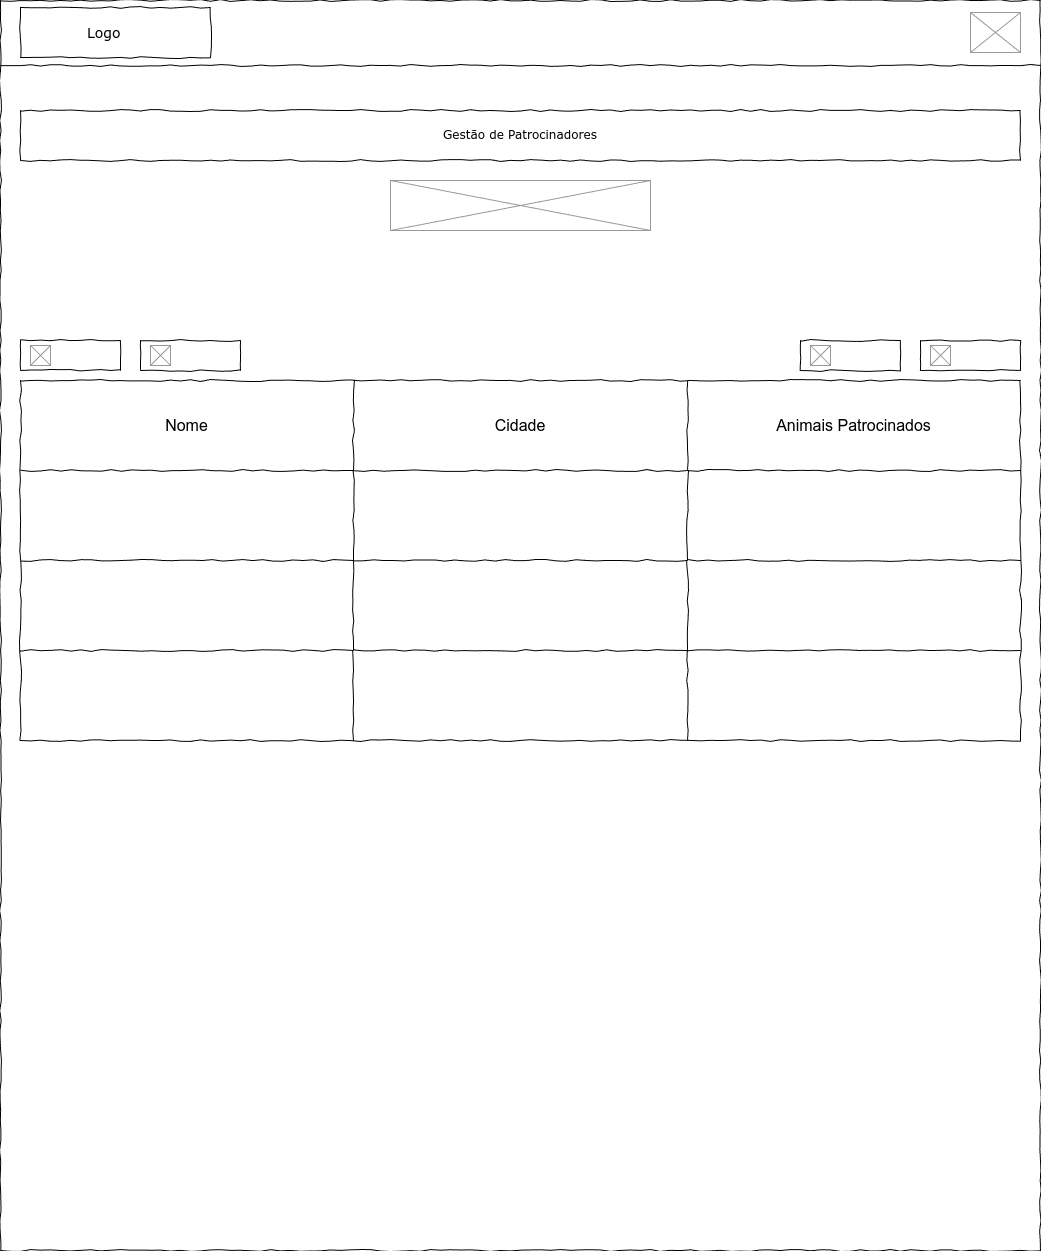

The diagram above was exported from draw.io. Its source (the exported page's mxGraphModel, read from the mxfile embedded in the PNG):
<mxGraphModel dx="2135" dy="1342" grid="1" gridSize="10" guides="1" tooltips="1" connect="1" arrows="1" fold="1" page="1" pageScale="1" pageWidth="1080" pageHeight="1300" background="none" math="0" shadow="0">
  <root>
    <mxCell id="B9vgC7wAPDGvWgMDdRHF-0" />
    <mxCell id="B9vgC7wAPDGvWgMDdRHF-1" style="locked=1;" parent="B9vgC7wAPDGvWgMDdRHF-0" />
    <mxCell id="B9vgC7wAPDGvWgMDdRHF-2" value="Skeleton" style="locked=1;" parent="B9vgC7wAPDGvWgMDdRHF-0" />
    <mxCell id="B9vgC7wAPDGvWgMDdRHF-3" value="" style="whiteSpace=wrap;html=1;rounded=0;shadow=0;labelBackgroundColor=none;strokeColor=#000000;strokeWidth=1;fillColor=none;fontFamily=Verdana;fontSize=12;fontColor=#000000;align=center;comic=1;" vertex="1" parent="B9vgC7wAPDGvWgMDdRHF-2">
      <mxGeometry x="20" y="20" width="1040" height="1250" as="geometry" />
    </mxCell>
    <mxCell id="B9vgC7wAPDGvWgMDdRHF-4" value="" style="whiteSpace=wrap;html=1;rounded=0;shadow=0;labelBackgroundColor=none;strokeWidth=1;fontFamily=Verdana;fontSize=28;align=center;comic=1;" vertex="1" parent="B9vgC7wAPDGvWgMDdRHF-2">
      <mxGeometry x="40" y="27" width="190" height="50" as="geometry" />
    </mxCell>
    <mxCell id="B9vgC7wAPDGvWgMDdRHF-5" value="" style="line;strokeWidth=1;html=1;rounded=0;shadow=0;labelBackgroundColor=none;fillColor=none;fontFamily=Verdana;fontSize=14;fontColor=#000000;align=center;comic=1;" vertex="1" parent="B9vgC7wAPDGvWgMDdRHF-2">
      <mxGeometry x="20" y="60" width="1040" height="50" as="geometry" />
    </mxCell>
    <mxCell id="B9vgC7wAPDGvWgMDdRHF-6" value="Logo" style="text;html=1;points=[];align=left;verticalAlign=top;spacingTop=-4;fontSize=14;fontFamily=Verdana" vertex="1" parent="B9vgC7wAPDGvWgMDdRHF-2">
      <mxGeometry x="105" y="42" width="60" height="20" as="geometry" />
    </mxCell>
    <mxCell id="B9vgC7wAPDGvWgMDdRHF-7" value="" style="verticalLabelPosition=bottom;shadow=0;dashed=0;align=center;html=1;verticalAlign=top;strokeWidth=1;shape=mxgraph.mockup.graphics.simpleIcon;strokeColor=#999999;" vertex="1" parent="B9vgC7wAPDGvWgMDdRHF-2">
      <mxGeometry x="990" y="32" width="50" height="40" as="geometry" />
    </mxCell>
    <mxCell id="B9vgC7wAPDGvWgMDdRHF-8" value="Body" style="locked=1;" parent="B9vgC7wAPDGvWgMDdRHF-0" />
    <mxCell id="B9vgC7wAPDGvWgMDdRHF-9" value="Gestão de Patrocinadores" style="whiteSpace=wrap;html=1;rounded=0;shadow=0;labelBackgroundColor=none;strokeWidth=1;fillColor=none;fontFamily=Verdana;fontSize=12;align=center;comic=1;" vertex="1" parent="B9vgC7wAPDGvWgMDdRHF-8">
      <mxGeometry x="40" y="130" width="1000" height="50" as="geometry" />
    </mxCell>
    <mxCell id="B9vgC7wAPDGvWgMDdRHF-10" value="" style="verticalLabelPosition=bottom;shadow=0;dashed=0;align=center;html=1;verticalAlign=top;strokeWidth=1;shape=mxgraph.mockup.graphics.simpleIcon;strokeColor=#999999;" vertex="1" parent="B9vgC7wAPDGvWgMDdRHF-8">
      <mxGeometry x="410" y="200" width="260" height="50" as="geometry" />
    </mxCell>
    <mxCell id="B9vgC7wAPDGvWgMDdRHF-11" value="" style="shape=table;startSize=0;container=1;collapsible=0;childLayout=tableLayout;comic=1;fontSize=16;" vertex="1" parent="B9vgC7wAPDGvWgMDdRHF-8">
      <mxGeometry x="40" y="400" width="1000" height="360" as="geometry" />
    </mxCell>
    <mxCell id="B9vgC7wAPDGvWgMDdRHF-12" value="" style="shape=tableRow;horizontal=0;startSize=0;swimlaneHead=0;swimlaneBody=0;strokeColor=inherit;top=0;left=0;bottom=0;right=0;collapsible=0;dropTarget=0;fillColor=none;points=[[0,0.5],[1,0.5]];portConstraint=eastwest;fontSize=16;" vertex="1" parent="B9vgC7wAPDGvWgMDdRHF-11">
      <mxGeometry width="1000" height="90" as="geometry" />
    </mxCell>
    <mxCell id="B9vgC7wAPDGvWgMDdRHF-13" value="Nome" style="shape=partialRectangle;html=1;whiteSpace=wrap;connectable=0;strokeColor=inherit;overflow=hidden;fillColor=none;top=0;left=0;bottom=0;right=0;pointerEvents=1;fontSize=16;" vertex="1" parent="B9vgC7wAPDGvWgMDdRHF-12">
      <mxGeometry width="333" height="90" as="geometry">
        <mxRectangle width="333" height="90" as="alternateBounds" />
      </mxGeometry>
    </mxCell>
    <mxCell id="B9vgC7wAPDGvWgMDdRHF-14" value="Cidade" style="shape=partialRectangle;html=1;whiteSpace=wrap;connectable=0;strokeColor=inherit;overflow=hidden;fillColor=none;top=0;left=0;bottom=0;right=0;pointerEvents=1;fontSize=16;" vertex="1" parent="B9vgC7wAPDGvWgMDdRHF-12">
      <mxGeometry x="333" width="334" height="90" as="geometry">
        <mxRectangle width="334" height="90" as="alternateBounds" />
      </mxGeometry>
    </mxCell>
    <mxCell id="B9vgC7wAPDGvWgMDdRHF-15" value="Animais Patrocinados" style="shape=partialRectangle;html=1;whiteSpace=wrap;connectable=0;strokeColor=inherit;overflow=hidden;fillColor=none;top=0;left=0;bottom=0;right=0;pointerEvents=1;fontSize=16;" vertex="1" parent="B9vgC7wAPDGvWgMDdRHF-12">
      <mxGeometry x="667" width="333" height="90" as="geometry">
        <mxRectangle width="333" height="90" as="alternateBounds" />
      </mxGeometry>
    </mxCell>
    <mxCell id="B9vgC7wAPDGvWgMDdRHF-17" value="" style="shape=tableRow;horizontal=0;startSize=0;swimlaneHead=0;swimlaneBody=0;strokeColor=inherit;top=0;left=0;bottom=0;right=0;collapsible=0;dropTarget=0;fillColor=none;points=[[0,0.5],[1,0.5]];portConstraint=eastwest;fontSize=16;" vertex="1" parent="B9vgC7wAPDGvWgMDdRHF-11">
      <mxGeometry y="90" width="1000" height="90" as="geometry" />
    </mxCell>
    <mxCell id="B9vgC7wAPDGvWgMDdRHF-18" value="" style="shape=partialRectangle;html=1;whiteSpace=wrap;connectable=0;strokeColor=inherit;overflow=hidden;fillColor=none;top=0;left=0;bottom=0;right=0;pointerEvents=1;fontSize=16;" vertex="1" parent="B9vgC7wAPDGvWgMDdRHF-17">
      <mxGeometry width="333" height="90" as="geometry">
        <mxRectangle width="333" height="90" as="alternateBounds" />
      </mxGeometry>
    </mxCell>
    <mxCell id="B9vgC7wAPDGvWgMDdRHF-19" value="" style="shape=partialRectangle;html=1;whiteSpace=wrap;connectable=0;strokeColor=inherit;overflow=hidden;fillColor=none;top=0;left=0;bottom=0;right=0;pointerEvents=1;fontSize=16;" vertex="1" parent="B9vgC7wAPDGvWgMDdRHF-17">
      <mxGeometry x="333" width="334" height="90" as="geometry">
        <mxRectangle width="334" height="90" as="alternateBounds" />
      </mxGeometry>
    </mxCell>
    <mxCell id="B9vgC7wAPDGvWgMDdRHF-20" value="" style="shape=partialRectangle;html=1;whiteSpace=wrap;connectable=0;strokeColor=inherit;overflow=hidden;fillColor=none;top=0;left=0;bottom=0;right=0;pointerEvents=1;fontSize=16;" vertex="1" parent="B9vgC7wAPDGvWgMDdRHF-17">
      <mxGeometry x="667" width="333" height="90" as="geometry">
        <mxRectangle width="333" height="90" as="alternateBounds" />
      </mxGeometry>
    </mxCell>
    <mxCell id="B9vgC7wAPDGvWgMDdRHF-22" value="" style="shape=tableRow;horizontal=0;startSize=0;swimlaneHead=0;swimlaneBody=0;strokeColor=inherit;top=0;left=0;bottom=0;right=0;collapsible=0;dropTarget=0;fillColor=none;points=[[0,0.5],[1,0.5]];portConstraint=eastwest;fontSize=16;" vertex="1" parent="B9vgC7wAPDGvWgMDdRHF-11">
      <mxGeometry y="180" width="1000" height="90" as="geometry" />
    </mxCell>
    <mxCell id="B9vgC7wAPDGvWgMDdRHF-23" value="" style="shape=partialRectangle;html=1;whiteSpace=wrap;connectable=0;strokeColor=inherit;overflow=hidden;fillColor=none;top=0;left=0;bottom=0;right=0;pointerEvents=1;fontSize=16;" vertex="1" parent="B9vgC7wAPDGvWgMDdRHF-22">
      <mxGeometry width="333" height="90" as="geometry">
        <mxRectangle width="333" height="90" as="alternateBounds" />
      </mxGeometry>
    </mxCell>
    <mxCell id="B9vgC7wAPDGvWgMDdRHF-24" value="" style="shape=partialRectangle;html=1;whiteSpace=wrap;connectable=0;strokeColor=inherit;overflow=hidden;fillColor=none;top=0;left=0;bottom=0;right=0;pointerEvents=1;fontSize=16;" vertex="1" parent="B9vgC7wAPDGvWgMDdRHF-22">
      <mxGeometry x="333" width="334" height="90" as="geometry">
        <mxRectangle width="334" height="90" as="alternateBounds" />
      </mxGeometry>
    </mxCell>
    <mxCell id="B9vgC7wAPDGvWgMDdRHF-25" value="" style="shape=partialRectangle;html=1;whiteSpace=wrap;connectable=0;strokeColor=inherit;overflow=hidden;fillColor=none;top=0;left=0;bottom=0;right=0;pointerEvents=1;fontSize=16;" vertex="1" parent="B9vgC7wAPDGvWgMDdRHF-22">
      <mxGeometry x="667" width="333" height="90" as="geometry">
        <mxRectangle width="333" height="90" as="alternateBounds" />
      </mxGeometry>
    </mxCell>
    <mxCell id="B9vgC7wAPDGvWgMDdRHF-27" value="" style="shape=tableRow;horizontal=0;startSize=0;swimlaneHead=0;swimlaneBody=0;strokeColor=inherit;top=0;left=0;bottom=0;right=0;collapsible=0;dropTarget=0;fillColor=none;points=[[0,0.5],[1,0.5]];portConstraint=eastwest;fontSize=16;" vertex="1" parent="B9vgC7wAPDGvWgMDdRHF-11">
      <mxGeometry y="270" width="1000" height="90" as="geometry" />
    </mxCell>
    <mxCell id="B9vgC7wAPDGvWgMDdRHF-28" value="" style="shape=partialRectangle;html=1;whiteSpace=wrap;connectable=0;strokeColor=inherit;overflow=hidden;fillColor=none;top=0;left=0;bottom=0;right=0;pointerEvents=1;fontSize=16;" vertex="1" parent="B9vgC7wAPDGvWgMDdRHF-27">
      <mxGeometry width="333" height="90" as="geometry">
        <mxRectangle width="333" height="90" as="alternateBounds" />
      </mxGeometry>
    </mxCell>
    <mxCell id="B9vgC7wAPDGvWgMDdRHF-29" value="" style="shape=partialRectangle;html=1;whiteSpace=wrap;connectable=0;strokeColor=inherit;overflow=hidden;fillColor=none;top=0;left=0;bottom=0;right=0;pointerEvents=1;fontSize=16;" vertex="1" parent="B9vgC7wAPDGvWgMDdRHF-27">
      <mxGeometry x="333" width="334" height="90" as="geometry">
        <mxRectangle width="334" height="90" as="alternateBounds" />
      </mxGeometry>
    </mxCell>
    <mxCell id="B9vgC7wAPDGvWgMDdRHF-30" value="" style="shape=partialRectangle;html=1;whiteSpace=wrap;connectable=0;strokeColor=inherit;overflow=hidden;fillColor=none;top=0;left=0;bottom=0;right=0;pointerEvents=1;fontSize=16;" vertex="1" parent="B9vgC7wAPDGvWgMDdRHF-27">
      <mxGeometry x="667" width="333" height="90" as="geometry">
        <mxRectangle width="333" height="90" as="alternateBounds" />
      </mxGeometry>
    </mxCell>
    <mxCell id="B9vgC7wAPDGvWgMDdRHF-32" value="" style="rounded=0;whiteSpace=wrap;html=1;comic=1;" vertex="1" parent="B9vgC7wAPDGvWgMDdRHF-8">
      <mxGeometry x="40" y="360" width="100" height="30" as="geometry" />
    </mxCell>
    <mxCell id="B9vgC7wAPDGvWgMDdRHF-33" value="" style="verticalLabelPosition=bottom;shadow=0;dashed=0;align=center;html=1;verticalAlign=top;strokeWidth=1;shape=mxgraph.mockup.graphics.simpleIcon;strokeColor=#999999;" vertex="1" parent="B9vgC7wAPDGvWgMDdRHF-8">
      <mxGeometry x="50" y="365" width="20" height="20" as="geometry" />
    </mxCell>
    <mxCell id="B9vgC7wAPDGvWgMDdRHF-34" value="" style="group" vertex="1" connectable="0" parent="B9vgC7wAPDGvWgMDdRHF-8">
      <mxGeometry x="160" y="360" width="100" height="30" as="geometry" />
    </mxCell>
    <mxCell id="B9vgC7wAPDGvWgMDdRHF-35" value="" style="rounded=0;whiteSpace=wrap;html=1;comic=1;" vertex="1" parent="B9vgC7wAPDGvWgMDdRHF-34">
      <mxGeometry width="100" height="30" as="geometry" />
    </mxCell>
    <mxCell id="B9vgC7wAPDGvWgMDdRHF-36" value="" style="verticalLabelPosition=bottom;shadow=0;dashed=0;align=center;html=1;verticalAlign=top;strokeWidth=1;shape=mxgraph.mockup.graphics.simpleIcon;strokeColor=#999999;" vertex="1" parent="B9vgC7wAPDGvWgMDdRHF-34">
      <mxGeometry x="10" y="5" width="20" height="20" as="geometry" />
    </mxCell>
    <mxCell id="B9vgC7wAPDGvWgMDdRHF-37" value="" style="group" vertex="1" connectable="0" parent="B9vgC7wAPDGvWgMDdRHF-8">
      <mxGeometry x="940" y="360" width="100" height="30" as="geometry" />
    </mxCell>
    <mxCell id="B9vgC7wAPDGvWgMDdRHF-38" value="" style="rounded=0;whiteSpace=wrap;html=1;comic=1;" vertex="1" parent="B9vgC7wAPDGvWgMDdRHF-37">
      <mxGeometry width="100" height="30" as="geometry" />
    </mxCell>
    <mxCell id="B9vgC7wAPDGvWgMDdRHF-39" value="" style="verticalLabelPosition=bottom;shadow=0;dashed=0;align=center;html=1;verticalAlign=top;strokeWidth=1;shape=mxgraph.mockup.graphics.simpleIcon;strokeColor=#999999;" vertex="1" parent="B9vgC7wAPDGvWgMDdRHF-37">
      <mxGeometry x="10" y="5" width="20" height="20" as="geometry" />
    </mxCell>
    <mxCell id="B9vgC7wAPDGvWgMDdRHF-40" value="" style="group" vertex="1" connectable="0" parent="B9vgC7wAPDGvWgMDdRHF-8">
      <mxGeometry x="820" y="360" width="100" height="30" as="geometry" />
    </mxCell>
    <mxCell id="B9vgC7wAPDGvWgMDdRHF-41" value="" style="rounded=0;whiteSpace=wrap;html=1;comic=1;" vertex="1" parent="B9vgC7wAPDGvWgMDdRHF-40">
      <mxGeometry width="100" height="30" as="geometry" />
    </mxCell>
    <mxCell id="B9vgC7wAPDGvWgMDdRHF-42" value="" style="verticalLabelPosition=bottom;shadow=0;dashed=0;align=center;html=1;verticalAlign=top;strokeWidth=1;shape=mxgraph.mockup.graphics.simpleIcon;strokeColor=#999999;" vertex="1" parent="B9vgC7wAPDGvWgMDdRHF-40">
      <mxGeometry x="10" y="5" width="20" height="20" as="geometry" />
    </mxCell>
  </root>
</mxGraphModel>